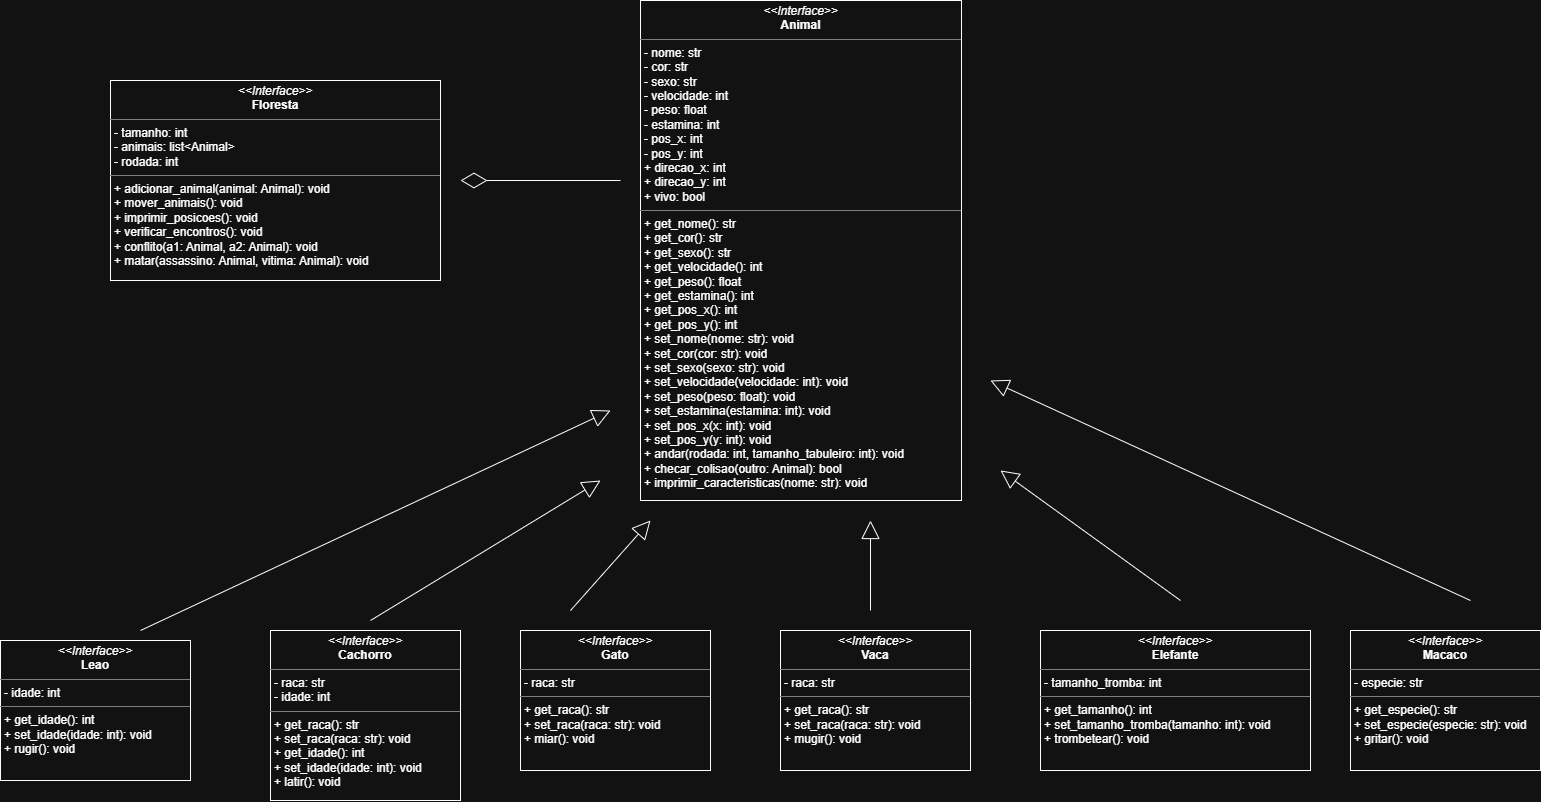

The diagram above was exported from draw.io. Its source (the exported page's mxGraphModel, read from the mxfile embedded in the PNG):
<mxGraphModel dx="1563" dy="853" grid="1" gridSize="10" guides="1" tooltips="1" connect="1" arrows="1" fold="1" page="1" pageScale="1" pageWidth="827" pageHeight="1169" math="0" shadow="0">
  <root>
    <mxCell id="0" />
    <mxCell id="1" parent="0" />
    <mxCell id="5009cUCGA4fqk8eXUa61-7" parent="1" style="verticalAlign=top;align=left;overflow=fill;html=1;whiteSpace=wrap;" value="&lt;p style=&quot;margin:0px;margin-top:4px;text-align:center;&quot;&gt;&lt;i&gt;&amp;lt;&amp;lt;Interface&amp;gt;&amp;gt;&lt;/i&gt;&lt;br&gt;&lt;b&gt;Animal&lt;/b&gt;&lt;/p&gt;&lt;hr size=&quot;1&quot; style=&quot;border-style:solid;&quot;&gt;&lt;p style=&quot;margin:0px;margin-left:4px;&quot;&gt;- nome: str&lt;br&gt;- cor: str&lt;/p&gt;&lt;p style=&quot;margin:0px;margin-left:4px;&quot;&gt;- sexo: str&lt;/p&gt;&lt;p style=&quot;margin:0px;margin-left:4px;&quot;&gt;- velocidade: int&lt;/p&gt;&lt;p style=&quot;margin:0px;margin-left:4px;&quot;&gt;- peso: float&lt;/p&gt;&lt;p style=&quot;margin:0px;margin-left:4px;&quot;&gt;- estamina: int&lt;/p&gt;&lt;p style=&quot;margin:0px;margin-left:4px;&quot;&gt;- pos_x: int&lt;/p&gt;&lt;p style=&quot;margin:0px;margin-left:4px;&quot;&gt;- pos_y: int&lt;/p&gt;&lt;p style=&quot;margin:0px;margin-left:4px;&quot;&gt;+ direcao_x: int&lt;/p&gt;&lt;p style=&quot;margin:0px;margin-left:4px;&quot;&gt;&lt;span style=&quot;background-color: transparent; color: light-dark(rgb(0, 0, 0), rgb(255, 255, 255));&quot;&gt;+ direcao_y: int&lt;/span&gt;&lt;/p&gt;&lt;p style=&quot;margin:0px;margin-left:4px;&quot;&gt;+ vivo: bool&lt;/p&gt;&lt;hr size=&quot;1&quot; style=&quot;border-style:solid;&quot;&gt;&lt;p style=&quot;margin:0px;margin-left:4px;&quot;&gt;+ get_nome()&lt;span style=&quot;background-color: transparent; color: light-dark(rgb(0, 0, 0), rgb(255, 255, 255));&quot;&gt;: str&lt;/span&gt;&lt;/p&gt;&lt;p style=&quot;margin:0px;margin-left:4px;&quot;&gt;+ get_cor(): str&lt;/p&gt;&lt;p style=&quot;margin:0px;margin-left:4px;&quot;&gt;+ get_sexo(): str&lt;/p&gt;&lt;p style=&quot;margin:0px;margin-left:4px;&quot;&gt;+ get_velocidade(): int&lt;/p&gt;&lt;p style=&quot;margin:0px;margin-left:4px;&quot;&gt;+ get_peso(): float&lt;/p&gt;&lt;p style=&quot;margin:0px;margin-left:4px;&quot;&gt;+ get_estamina(): int&lt;/p&gt;&lt;p style=&quot;margin:0px;margin-left:4px;&quot;&gt;+ get_pos_x(): int&lt;/p&gt;&lt;p style=&quot;margin:0px;margin-left:4px;&quot;&gt;+ get_pos_y(): int&lt;/p&gt;&lt;p style=&quot;margin:0px;margin-left:4px;&quot;&gt;+ set_nome(&lt;span style=&quot;background-color: transparent; color: light-dark(rgb(0, 0, 0), rgb(255, 255, 255));&quot;&gt;nome: str&lt;/span&gt;&lt;span style=&quot;background-color: transparent; color: light-dark(rgb(0, 0, 0), rgb(255, 255, 255));&quot;&gt;): void&lt;/span&gt;&lt;/p&gt;&lt;p style=&quot;margin:0px;margin-left:4px;&quot;&gt;+ set_cor(&lt;span style=&quot;color: light-dark(rgb(0, 0, 0), rgb(255, 255, 255)); background-color: transparent;&quot;&gt;cor: str&lt;/span&gt;&lt;span style=&quot;color: light-dark(rgb(0, 0, 0), rgb(255, 255, 255)); background-color: transparent;&quot;&gt;): void&lt;/span&gt;&lt;span style=&quot;background-color: transparent; color: light-dark(rgb(0, 0, 0), rgb(255, 255, 255));&quot;&gt;&lt;/span&gt;&lt;/p&gt;&lt;p style=&quot;margin:0px;margin-left:4px;&quot;&gt;+ set_sexo(&lt;span style=&quot;color: light-dark(rgb(0, 0, 0), rgb(255, 255, 255)); background-color: transparent;&quot;&gt;sexo: str&lt;/span&gt;&lt;span style=&quot;color: light-dark(rgb(0, 0, 0), rgb(255, 255, 255)); background-color: transparent;&quot;&gt;): void&lt;/span&gt;&lt;span style=&quot;color: light-dark(rgb(0, 0, 0), rgb(255, 255, 255)); background-color: transparent;&quot;&gt;&lt;/span&gt;&lt;/p&gt;&lt;p style=&quot;margin:0px;margin-left:4px;&quot;&gt;+ set_velocidade(&lt;span style=&quot;color: light-dark(rgb(0, 0, 0), rgb(255, 255, 255)); background-color: transparent;&quot;&gt;velocidade: int&lt;/span&gt;&lt;span style=&quot;color: light-dark(rgb(0, 0, 0), rgb(255, 255, 255)); background-color: transparent;&quot;&gt;): void&lt;/span&gt;&lt;span style=&quot;color: light-dark(rgb(0, 0, 0), rgb(255, 255, 255)); background-color: transparent;&quot;&gt;&lt;/span&gt;&lt;/p&gt;&lt;p style=&quot;margin:0px;margin-left:4px;&quot;&gt;+ set_peso(&lt;span style=&quot;color: light-dark(rgb(0, 0, 0), rgb(255, 255, 255)); background-color: transparent;&quot;&gt;peso: float&lt;/span&gt;&lt;span style=&quot;color: light-dark(rgb(0, 0, 0), rgb(255, 255, 255)); background-color: transparent;&quot;&gt;): void&lt;/span&gt;&lt;span style=&quot;color: light-dark(rgb(0, 0, 0), rgb(255, 255, 255)); background-color: transparent;&quot;&gt;&lt;/span&gt;&lt;/p&gt;&lt;p style=&quot;margin:0px;margin-left:4px;&quot;&gt;+ set_estamina(&lt;span style=&quot;color: light-dark(rgb(0, 0, 0), rgb(255, 255, 255)); background-color: transparent;&quot;&gt;estamina: int&lt;/span&gt;&lt;span style=&quot;color: light-dark(rgb(0, 0, 0), rgb(255, 255, 255)); background-color: transparent;&quot;&gt;): void&lt;/span&gt;&lt;span style=&quot;color: light-dark(rgb(0, 0, 0), rgb(255, 255, 255)); background-color: transparent;&quot;&gt;&lt;/span&gt;&lt;/p&gt;&lt;p style=&quot;margin:0px;margin-left:4px;&quot;&gt;+ set_pos_x(&lt;span style=&quot;color: light-dark(rgb(0, 0, 0), rgb(255, 255, 255)); background-color: transparent;&quot;&gt;x: int&lt;/span&gt;&lt;span style=&quot;color: light-dark(rgb(0, 0, 0), rgb(255, 255, 255)); background-color: transparent;&quot;&gt;): void&lt;/span&gt;&lt;span style=&quot;color: light-dark(rgb(0, 0, 0), rgb(255, 255, 255)); background-color: transparent;&quot;&gt;&lt;/span&gt;&lt;/p&gt;&lt;p style=&quot;margin:0px;margin-left:4px;&quot;&gt;+ set_pos_y(&lt;span style=&quot;color: light-dark(rgb(0, 0, 0), rgb(255, 255, 255)); background-color: transparent;&quot;&gt;y: int&lt;/span&gt;&lt;span style=&quot;color: light-dark(rgb(0, 0, 0), rgb(255, 255, 255)); background-color: transparent;&quot;&gt;): void&lt;/span&gt;&lt;span style=&quot;color: light-dark(rgb(0, 0, 0), rgb(255, 255, 255)); background-color: transparent;&quot;&gt;&lt;/span&gt;&lt;/p&gt;&lt;p style=&quot;margin:0px;margin-left:4px;&quot;&gt;+ andar(&lt;span style=&quot;color: light-dark(rgb(0, 0, 0), rgb(255, 255, 255)); background-color: transparent;&quot;&gt;rodada: int, tamanho_tabuleiro: int&lt;/span&gt;&lt;span style=&quot;color: light-dark(rgb(0, 0, 0), rgb(255, 255, 255)); background-color: transparent;&quot;&gt;): void&lt;/span&gt;&lt;span style=&quot;color: light-dark(rgb(0, 0, 0), rgb(255, 255, 255)); background-color: transparent;&quot;&gt;&lt;/span&gt;&lt;/p&gt;&lt;p style=&quot;margin:0px;margin-left:4px;&quot;&gt;+ checar_colisao(&lt;span style=&quot;color: light-dark(rgb(0, 0, 0), rgb(255, 255, 255)); background-color: transparent;&quot;&gt;outro: Animal&lt;/span&gt;&lt;span style=&quot;color: light-dark(rgb(0, 0, 0), rgb(255, 255, 255)); background-color: transparent;&quot;&gt;): bool&lt;/span&gt;&lt;span style=&quot;color: light-dark(rgb(0, 0, 0), rgb(255, 255, 255)); background-color: transparent;&quot;&gt;&lt;/span&gt;&lt;/p&gt;&lt;p style=&quot;margin:0px;margin-left:4px;&quot;&gt;+ imprimir_caracteristicas(&lt;span style=&quot;color: light-dark(rgb(0, 0, 0), rgb(255, 255, 255)); background-color: transparent;&quot;&gt;nome: str&lt;/span&gt;&lt;span style=&quot;color: light-dark(rgb(0, 0, 0), rgb(255, 255, 255)); background-color: transparent;&quot;&gt;): void&lt;/span&gt;&lt;span style=&quot;color: light-dark(rgb(0, 0, 0), rgb(255, 255, 255)); background-color: transparent;&quot;&gt;&lt;/span&gt;&lt;/p&gt;" vertex="1">
      <mxGeometry height="500" width="321" x="670" y="130" as="geometry" />
    </mxCell>
    <mxCell id="5009cUCGA4fqk8eXUa61-9" parent="1" style="verticalAlign=top;align=left;overflow=fill;html=1;whiteSpace=wrap;" value="&lt;p style=&quot;margin:0px;margin-top:4px;text-align:center;&quot;&gt;&lt;i&gt;&amp;lt;&amp;lt;Interface&amp;gt;&amp;gt;&lt;/i&gt;&lt;br&gt;&lt;b&gt;Leao&lt;/b&gt;&lt;/p&gt;&lt;hr size=&quot;1&quot; style=&quot;border-style:solid;&quot;&gt;&lt;p style=&quot;margin:0px;margin-left:4px;&quot;&gt;- idade: int&lt;br&gt;&lt;/p&gt;&lt;hr size=&quot;1&quot; style=&quot;border-style:solid;&quot;&gt;&lt;p style=&quot;margin:0px;margin-left:4px;&quot;&gt;+ get_idade(): int&lt;br&gt;+ set_idade(idade: int): void&lt;/p&gt;&lt;p style=&quot;margin:0px;margin-left:4px;&quot;&gt;+ rugir(): void&lt;/p&gt;" vertex="1">
      <mxGeometry height="140" width="190" x="30" y="770" as="geometry" />
    </mxCell>
    <mxCell id="5009cUCGA4fqk8eXUa61-10" parent="1" style="verticalAlign=top;align=left;overflow=fill;html=1;whiteSpace=wrap;" value="&lt;p style=&quot;margin:0px;margin-top:4px;text-align:center;&quot;&gt;&lt;i&gt;&amp;lt;&amp;lt;Interface&amp;gt;&amp;gt;&lt;/i&gt;&lt;br&gt;&lt;b&gt;Cachorro&lt;/b&gt;&lt;/p&gt;&lt;hr size=&quot;1&quot; style=&quot;border-style:solid;&quot;&gt;&lt;p style=&quot;margin:0px;margin-left:4px;&quot;&gt;- raca: str&lt;/p&gt;&lt;p style=&quot;margin:0px;margin-left:4px;&quot;&gt;- idade: int&lt;br&gt;&lt;/p&gt;&lt;hr size=&quot;1&quot; style=&quot;border-style:solid;&quot;&gt;&lt;p style=&quot;margin:0px;margin-left:4px;&quot;&gt;+ get_raca(): str&lt;/p&gt;&lt;p style=&quot;margin:0px;margin-left:4px;&quot;&gt;+ set_raca(raca: str): void&lt;/p&gt;&lt;p style=&quot;margin:0px;margin-left:4px;&quot;&gt;+ get_idade(): int&lt;br&gt;+ set_idade(idade: int): void&lt;/p&gt;&lt;p style=&quot;margin:0px;margin-left:4px;&quot;&gt;+ latir(): void&lt;/p&gt;" vertex="1">
      <mxGeometry height="170" width="190" x="300" y="760" as="geometry" />
    </mxCell>
    <mxCell id="5009cUCGA4fqk8eXUa61-11" parent="1" style="verticalAlign=top;align=left;overflow=fill;html=1;whiteSpace=wrap;" value="&lt;p style=&quot;margin:0px;margin-top:4px;text-align:center;&quot;&gt;&lt;i&gt;&amp;lt;&amp;lt;Interface&amp;gt;&amp;gt;&lt;/i&gt;&lt;br&gt;&lt;b&gt;Vaca&lt;/b&gt;&lt;/p&gt;&lt;hr size=&quot;1&quot; style=&quot;border-style:solid;&quot;&gt;&lt;p style=&quot;margin:0px;margin-left:4px;&quot;&gt;- raca: str&lt;br&gt;&lt;/p&gt;&lt;hr size=&quot;1&quot; style=&quot;border-style:solid;&quot;&gt;&lt;p style=&quot;margin:0px;margin-left:4px;&quot;&gt;+ get_raca(): str&lt;br&gt;+ set_raca(raca: str): void&lt;/p&gt;&lt;p style=&quot;margin:0px;margin-left:4px;&quot;&gt;+ mugir(): void&lt;/p&gt;" vertex="1">
      <mxGeometry height="140" width="190" x="810" y="760" as="geometry" />
    </mxCell>
    <mxCell id="5009cUCGA4fqk8eXUa61-12" parent="1" style="verticalAlign=top;align=left;overflow=fill;html=1;whiteSpace=wrap;" value="&lt;p style=&quot;margin:0px;margin-top:4px;text-align:center;&quot;&gt;&lt;i&gt;&amp;lt;&amp;lt;Interface&amp;gt;&amp;gt;&lt;/i&gt;&lt;br&gt;&lt;b&gt;Gato&lt;/b&gt;&lt;/p&gt;&lt;hr size=&quot;1&quot; style=&quot;border-style:solid;&quot;&gt;&lt;p style=&quot;margin:0px;margin-left:4px;&quot;&gt;- raca: str&lt;br&gt;&lt;/p&gt;&lt;hr size=&quot;1&quot; style=&quot;border-style:solid;&quot;&gt;&lt;p style=&quot;margin:0px;margin-left:4px;&quot;&gt;+ get_raca(): str&lt;br&gt;+ set_raca(raca: str): void&lt;/p&gt;&lt;p style=&quot;margin:0px;margin-left:4px;&quot;&gt;+ miar(): void&lt;/p&gt;" vertex="1">
      <mxGeometry height="140" width="190" x="550" y="760" as="geometry" />
    </mxCell>
    <mxCell id="5009cUCGA4fqk8eXUa61-13" parent="1" style="verticalAlign=top;align=left;overflow=fill;html=1;whiteSpace=wrap;" value="&lt;p style=&quot;margin:0px;margin-top:4px;text-align:center;&quot;&gt;&lt;i&gt;&amp;lt;&amp;lt;Interface&amp;gt;&amp;gt;&lt;/i&gt;&lt;br&gt;&lt;b&gt;Elefante&lt;/b&gt;&lt;/p&gt;&lt;hr size=&quot;1&quot; style=&quot;border-style:solid;&quot;&gt;&lt;p style=&quot;margin:0px;margin-left:4px;&quot;&gt;- tamanho_tromba: int&lt;br&gt;&lt;/p&gt;&lt;hr size=&quot;1&quot; style=&quot;border-style:solid;&quot;&gt;&lt;p style=&quot;margin:0px;margin-left:4px;&quot;&gt;+ get_tamanho(): int&lt;br&gt;+ set_tamanho_tromba(tamanho: int): void&lt;/p&gt;&lt;p style=&quot;margin:0px;margin-left:4px;&quot;&gt;+ trombetear(): void&lt;/p&gt;" vertex="1">
      <mxGeometry height="140" width="270" x="1070" y="760" as="geometry" />
    </mxCell>
    <mxCell id="5009cUCGA4fqk8eXUa61-14" parent="1" style="verticalAlign=top;align=left;overflow=fill;html=1;whiteSpace=wrap;" value="&lt;p style=&quot;margin:0px;margin-top:4px;text-align:center;&quot;&gt;&lt;i&gt;&amp;lt;&amp;lt;Interface&amp;gt;&amp;gt;&lt;/i&gt;&lt;br&gt;&lt;b&gt;Macaco&lt;/b&gt;&lt;/p&gt;&lt;hr size=&quot;1&quot; style=&quot;border-style:solid;&quot;&gt;&lt;p style=&quot;margin:0px;margin-left:4px;&quot;&gt;- especie: str&lt;br&gt;&lt;/p&gt;&lt;hr size=&quot;1&quot; style=&quot;border-style:solid;&quot;&gt;&lt;p style=&quot;margin:0px;margin-left:4px;&quot;&gt;+ get_especie(): str&lt;br&gt;+ set_especie(especie: str): void&lt;/p&gt;&lt;p style=&quot;margin:0px;margin-left:4px;&quot;&gt;+ gritar(): void&lt;/p&gt;" vertex="1">
      <mxGeometry height="140" width="190" x="1380" y="760" as="geometry" />
    </mxCell>
    <mxCell id="5009cUCGA4fqk8eXUa61-16" edge="1" parent="1" style="endArrow=block;endSize=16;endFill=0;html=1;rounded=0;" value="">
      <mxGeometry relative="1" width="160" as="geometry">
        <mxPoint x="170" y="760" as="sourcePoint" />
        <mxPoint x="640" y="540" as="targetPoint" />
      </mxGeometry>
    </mxCell>
    <mxCell id="5009cUCGA4fqk8eXUa61-17" edge="1" parent="1" style="endArrow=block;endSize=16;endFill=0;html=1;rounded=0;" value="">
      <mxGeometry relative="1" width="160" as="geometry">
        <mxPoint x="600" y="740" as="sourcePoint" />
        <mxPoint x="680" y="650" as="targetPoint" />
      </mxGeometry>
    </mxCell>
    <mxCell id="5009cUCGA4fqk8eXUa61-18" edge="1" parent="1" style="endArrow=block;endSize=16;endFill=0;html=1;rounded=0;" value="">
      <mxGeometry relative="1" width="160" as="geometry">
        <mxPoint x="400" y="750" as="sourcePoint" />
        <mxPoint x="630" y="610" as="targetPoint" />
      </mxGeometry>
    </mxCell>
    <mxCell id="5009cUCGA4fqk8eXUa61-19" edge="1" parent="1" style="endArrow=block;endSize=16;endFill=0;html=1;rounded=0;" value="">
      <mxGeometry relative="1" width="160" as="geometry">
        <mxPoint x="900" y="740" as="sourcePoint" />
        <mxPoint x="900" y="650" as="targetPoint" />
      </mxGeometry>
    </mxCell>
    <mxCell id="5009cUCGA4fqk8eXUa61-20" edge="1" parent="1" style="endArrow=block;endSize=16;endFill=0;html=1;rounded=0;" value="">
      <mxGeometry relative="1" width="160" as="geometry">
        <mxPoint x="1210" y="730" as="sourcePoint" />
        <mxPoint x="1030" y="600" as="targetPoint" />
      </mxGeometry>
    </mxCell>
    <mxCell id="5009cUCGA4fqk8eXUa61-21" edge="1" parent="1" style="endArrow=block;endSize=16;endFill=0;html=1;rounded=0;" value="">
      <mxGeometry relative="1" width="160" as="geometry">
        <mxPoint x="1500" y="730" as="sourcePoint" />
        <mxPoint x="1020" y="510" as="targetPoint" />
      </mxGeometry>
    </mxCell>
    <mxCell id="5009cUCGA4fqk8eXUa61-22" parent="1" style="verticalAlign=top;align=left;overflow=fill;html=1;whiteSpace=wrap;" value="&lt;p style=&quot;margin:0px;margin-top:4px;text-align:center;&quot;&gt;&lt;i&gt;&amp;lt;&amp;lt;Interface&amp;gt;&amp;gt;&lt;/i&gt;&lt;br&gt;&lt;b&gt;Floresta&lt;/b&gt;&lt;/p&gt;&lt;hr size=&quot;1&quot; style=&quot;border-style:solid;&quot;&gt;&lt;p style=&quot;margin:0px;margin-left:4px;&quot;&gt;- tamanho: int&lt;br&gt;- animais: list&amp;lt;Animal&amp;gt;&lt;/p&gt;&lt;p style=&quot;margin:0px;margin-left:4px;&quot;&gt;- rodada: int&lt;/p&gt;&lt;hr size=&quot;1&quot; style=&quot;border-style:solid;&quot;&gt;&lt;p style=&quot;margin:0px;margin-left:4px;&quot;&gt;+ adicionar_animal(animal: Animal): void&lt;br&gt;+ mover_animais(): void&lt;/p&gt;&lt;p style=&quot;margin:0px;margin-left:4px;&quot;&gt;+ imprimir_posicoes(): void&lt;/p&gt;&lt;p style=&quot;margin:0px;margin-left:4px;&quot;&gt;+ verificar_encontros(): void&lt;/p&gt;&lt;p style=&quot;margin:0px;margin-left:4px;&quot;&gt;+ conflito(a1: Animal, a2: Animal): void&lt;/p&gt;&lt;p style=&quot;margin:0px;margin-left:4px;&quot;&gt;+ matar(assassino: Animal, vitima: Animal): void&lt;/p&gt;" vertex="1">
      <mxGeometry height="200" width="330" x="140" y="210" as="geometry" />
    </mxCell>
    <mxCell id="5009cUCGA4fqk8eXUa61-23" edge="1" parent="1" style="endArrow=diamondThin;endFill=0;endSize=24;html=1;rounded=0;" value="">
      <mxGeometry relative="1" width="160" as="geometry">
        <mxPoint x="650" y="310" as="sourcePoint" />
        <mxPoint x="490" y="310" as="targetPoint" />
      </mxGeometry>
    </mxCell>
  </root>
</mxGraphModel>